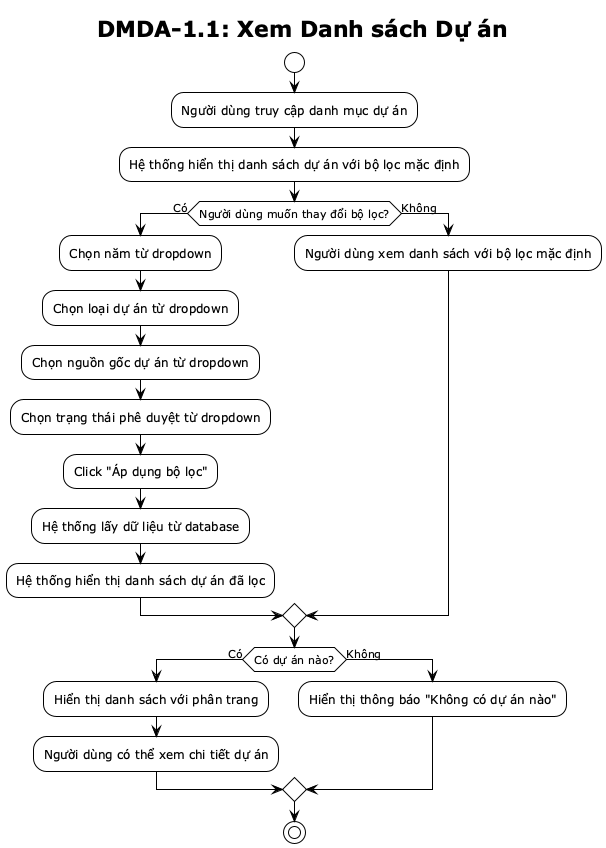

The diagram above was rendered by PlantUML. Its source (embedded in the PNG):
@startuml DMDA-1.1 Activity Diagram
!theme plain
skinparam backgroundColor #FFFFFF
skinparam activity {
    BackgroundColor #FFFFFF
    BorderColor #000000
    FontColor #000000
}

title DMDA-1.1: Xem Danh sách Dự án

start

:Người dùng truy cập danh mục dự án;

:Hệ thống hiển thị danh sách dự án với bộ lọc mặc định;

if (Người dùng muốn thay đổi bộ lọc?) then (Có)
    :Chọn năm từ dropdown;
    :Chọn loại dự án từ dropdown;
    :Chọn nguồn gốc dự án từ dropdown;
    :Chọn trạng thái phê duyệt từ dropdown;
    :Click "Áp dụng bộ lọc";
    :Hệ thống lấy dữ liệu từ database;
    :Hệ thống hiển thị danh sách dự án đã lọc;
else (Không)
    :Người dùng xem danh sách với bộ lọc mặc định;
endif

if (Có dự án nào?) then (Có)
    :Hiển thị danh sách với phân trang;
    :Người dùng có thể xem chi tiết dự án;
else (Không)
    :Hiển thị thông báo "Không có dự án nào";
endif

stop
@enduml